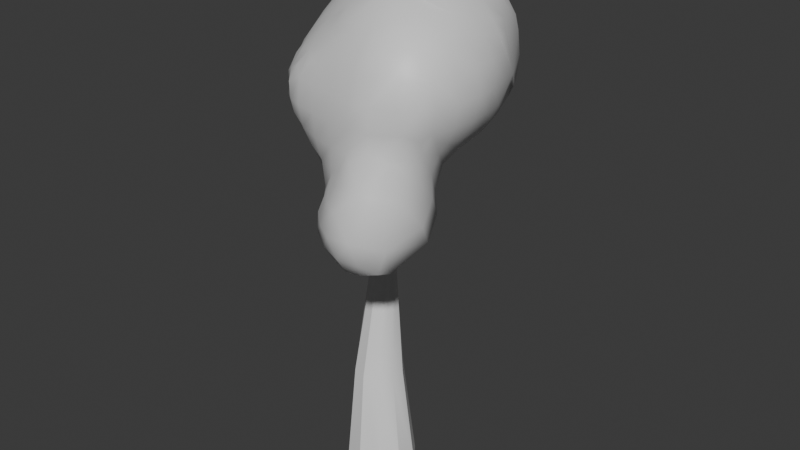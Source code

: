 # Source: Sin_nombre.blend  (saved by Blender 4.5.88; exported with 4.5.12 LTS)
import bpy
from mathutils import Matrix  # noqa: F401  (used for matrix-valued properties, if any)

bpy.ops.wm.read_factory_settings(use_empty=True)
scene = bpy.context.scene
scene.name = 'Scene'

# ---- collections
col_collection = bpy.data.collections.new('Collection'); scene.collection.children.link(col_collection)

# ---- materials (node trees are filled in below, after node groups)
mat_material_001 = bpy.data.materials.new('Material.001')

# ---- node groups
ng_smooth_by_angle = bpy.data.node_groups.new('Smooth by Angle', 'GeometryNodeTree')
_s = ng_smooth_by_angle.interface.new_socket(name='Mesh', in_out='OUTPUT', socket_type='NodeSocketGeometry')
_s = ng_smooth_by_angle.interface.new_socket(name='Mesh', in_out='INPUT', socket_type='NodeSocketGeometry')
_s = ng_smooth_by_angle.interface.new_socket(name='Angle', in_out='INPUT', socket_type='NodeSocketFloat')
_s.subtype = 'ANGLE'
_s.default_value = 0.5236
_s.min_value = 0.0
_s.max_value = 3.142
_s.description = 'Maximum face angle for smooth edges'
_s = ng_smooth_by_angle.interface.new_socket(name='Ignore Sharpness', in_out='INPUT', socket_type='NodeSocketBool')
_s.force_non_field = True
ng_smooth_by_angle.description = 'Set the sharpness of mesh edges based on the angle between the neighboring faces'
ng_smooth_by_angle.is_modifier = True
_N = ng_smooth_by_angle.nodes; _L = ng_smooth_by_angle.links
n0 = _N.new('GeometryNodeSetShadeSmooth'); n0.name = 'Set Shade Smooth'; n0.location = (120, -80)
n0.domain = 'EDGE'
n1 = _N.new('GeometryNodeSetShadeSmooth'); n1.name = 'Set Shade Smooth.001'; n1.location = (300, -80)
n2 = _N.new('NodeGroupOutput'); n2.name = 'Group Output'; n2.location = (480, -80)
n3 = _N.new('GeometryNodeInputMeshEdgeAngle'); n3.name = 'Edge Angle'; n3.location = (-440, -240)
n4 = _N.new('NodeGroupInput'); n4.name = 'Group Input'; n4.location = (-80, -80)
n5 = _N.new('GeometryNodeInputEdgeSmooth'); n5.name = 'Is Edge Smooth'; n5.location = (-260, -120)
n6 = _N.new('GeometryNodeInputShadeSmooth'); n6.name = 'Is Shade Smooth'; n6.location = (-440, -397)
n7 = _N.new('FunctionNodeCompare'); n7.name = 'Compare'; n7.location = (-260, -260)
n7.operation = 'LESS_EQUAL'
n7.inputs[6].default_value = (0.0, 0.0, 0.0, 0.0)
n7.inputs[7].default_value = (0.0, 0.0, 0.0, 0.0)
n8 = _N.new('FunctionNodeBooleanMath'); n8.name = 'Boolean Math.001'; n8.location = (-80, -260)
n9 = _N.new('NodeGroupInput'); n9.name = 'Group Input.001'; n9.location = (-440, -329)
n10 = _N.new('NodeGroupInput'); n10.name = 'Group Input.002'; n10.location = (-259, -189)
n11 = _N.new('FunctionNodeBooleanMath'); n11.name = 'Boolean Math'; n11.location = (-80, -149)
n11.operation = 'OR'
n12 = _N.new('FunctionNodeBooleanMath'); n12.name = 'Boolean Math.002'; n12.location = (-260, -380)
n12.operation = 'OR'
n13 = _N.new('NodeGroupInput'); n13.name = 'Group Input.003'; n13.location = (-440, -460)
_L.new(n3.outputs[0], n7.inputs[0])
_L.new(n1.outputs[0], n2.inputs[0])
_L.new(n9.outputs[1], n7.inputs[1])
_L.new(n7.outputs[0], n8.inputs[0])
_L.new(n4.outputs[0], n0.inputs[0])
_L.new(n0.outputs[0], n1.inputs[0])
_L.new(n8.outputs[0], n0.inputs[2])
_L.new(n10.outputs[2], n11.inputs[1])
_L.new(n5.outputs[0], n11.inputs[0])
_L.new(n11.outputs[0], n0.inputs[1])
_L.new(n13.outputs[2], n12.inputs[1])
_L.new(n6.outputs[0], n12.inputs[0])
_L.new(n12.outputs[0], n8.inputs[1])
n2.is_active_output = True

# ---- material node trees
mat_material_001.use_nodes = True; mat_material_001.node_tree.nodes.clear()
_N = mat_material_001.node_tree.nodes; _L = mat_material_001.node_tree.links
n0 = _N.new('ShaderNodeBsdfPrincipled'); n0.name = 'BSDF Principista'; n0.location = (-200, 100)
n1 = _N.new('ShaderNodeOutputMaterial'); n1.name = 'Material'; n1.location = (200, 100)
_L.new(n0.outputs[0], n1.inputs[0])
n1.is_active_output = True

# ---- world
world_world = bpy.data.worlds.new('World'); scene.world = world_world
world_world.use_nodes = True; world_world.node_tree.nodes.clear()
_N = world_world.node_tree.nodes; _L = world_world.node_tree.links
n0 = _N.new('ShaderNodeOutputWorld'); n0.name = 'World Output'; n0.location = (200, 100)
n1 = _N.new('ShaderNodeBackground'); n1.name = 'Background'; n1.location = (-200, 100)
n1.inputs[0].default_value = (0.05088, 0.05088, 0.05088, 1.0)
_L.new(n1.outputs[0], n0.inputs[0])
n0.is_active_output = True
world_world.color = (0.05088, 0.05088, 0.05088)
world_world.sun_shadow_jitter_overblur = 0.0

# ---- meshes
me_cilindro = bpy.data.meshes.new('Cilindro')
me_cilindro.from_pydata([(0.0, 1.0, -1.0), (-0.1169, 0.7428, 1.957), (0.5878, 0.809, -1.0), (0.294, 0.6184, 1.947), (0.9511, 0.309, -1.0), (0.5529, 0.2757, 1.938), (0.9511, -0.309, -1.0), (0.5608, -0.1544, 1.932), (0.5878, -0.809, -1.0), (0.3148, -0.5076, 1.932), (0.0, -1.0, -1.0), (-0.09118, -0.649, 1.938), (-0.5878, -0.809, -1.0), (-0.5021, -0.5246, 1.948), (-0.9511, -0.309, -1.0), (-0.761, -0.1819, 1.958), (-0.9511, 0.309, -1.0), (-0.7689, 0.2482, 1.963), (-0.5878, 0.809, -1.0), (-0.5229, 0.6014, 1.963), (-0.2518, 0.9331, 4.919), (-0.4636, 0.9568, 4.967), (-0.09651, 0.7867, 4.871), (-0.05714, 0.5736, 4.843), (-0.1487, 0.3752, 4.844), (-0.3362, 0.2672, 4.875), (-0.548, 0.2909, 4.923), (-0.7033, 0.4373, 4.971), (-0.7427, 0.6504, 4.999), (-0.6511, 0.8488, 4.998), (0.4516, 0.6405, 9.004), (0.3293, 0.6803, 9.004), (0.5272, 0.5365, 9.004), (0.5272, 0.4079, 9.004), (0.4516, 0.3039, 9.004), (0.3293, 0.2641, 9.004), (0.207, 0.3039, 9.004), (0.1314, 0.4079, 9.004), (0.1314, 0.5365, 9.004), (0.207, 0.6405, 9.004), (0.4516, 0.6405, 9.004), (0.5272, 0.5365, 9.004), (0.5487, 0.7819, 10.58), (0.4841, 0.8029, 10.58), (0.5887, 0.7269, 10.58), (0.5887, 0.659, 10.58), (0.5487, 0.604, 10.58), (0.4841, 0.583, 10.58), (0.4195, 0.604, 10.58), (0.3795, 0.659, 10.58), (0.3795, 0.7269, 10.58), (0.4195, 0.7819, 10.58), (0.4516, 0.6405, 9.004), (0.3293, 0.6803, 9.004), (0.5272, 0.5365, 9.004), (0.5272, 0.4079, 9.004), (0.207, 0.6405, 9.004), (0.4516, 0.6405, 9.004), (0.5272, 0.5365, 9.004), (0.166, 0.7113, 7.401), (0.07383, 0.7276, 7.313), (0.1956, 0.6506, 7.511), (0.1515, 0.5687, 7.599), (0.0505, 0.4969, 7.634), (-0.06888, 0.4627, 7.6), (-0.161, 0.479, 7.512), (-0.1907, 0.5397, 7.403), (-0.1466, 0.6216, 7.314), (-0.04554, 0.6933, 7.28), (0.166, 0.7113, 7.401), (0.1956, 0.6506, 7.511), (0.166, 0.7113, 7.401), (0.07383, 0.7276, 7.313), (0.1956, 0.6506, 7.511), (0.1515, 0.5687, 7.599), (-0.04554, 0.6933, 7.28), (0.166, 0.7113, 7.401), (0.1956, 0.6506, 7.511), (0.166, 0.7113, 7.401), (0.07383, 0.7276, 7.313), (0.1956, 0.6506, 7.511), (0.1515, 0.5687, 7.599), (0.0505, 0.4969, 7.634), (-0.06888, 0.4627, 7.6), (-0.161, 0.479, 7.512), (-0.1907, 0.5397, 7.403), (-0.1466, 0.6216, 7.314), (-0.04554, 0.6933, 7.28), (0.1956, 0.6506, 7.511), (0.166, 0.7113, 7.401), (0.07383, 0.7276, 7.313), (0.166, 0.7113, 7.401), (0.1956, 0.6506, 7.511), (0.1515, 0.5687, 7.599), (-0.04554, 0.6933, 7.28), (0.1956, 0.6506, 7.511), (0.166, 0.7113, 7.401), (-1.678, 2.239, 8.263), (-1.736, 2.249, 8.207), (-1.659, 2.2, 8.333), (-1.687, 2.148, 8.389), (-1.751, 2.102, 8.411), (-1.827, 2.08, 8.39), (-1.886, 2.091, 8.334), (-1.905, 2.129, 8.264), (-1.877, 2.181, 8.207), (-1.813, 2.227, 8.186), (-1.659, 2.2, 8.333), (-1.678, 2.239, 8.263), (-1.736, 2.249, 8.207), (-1.678, 2.239, 8.263), (-1.659, 2.2, 8.333), (-1.687, 2.148, 8.389), (-1.813, 2.227, 8.186), (-1.659, 2.2, 8.333), (-1.678, 2.239, 8.263), (-0.3035, 0.6989, 6.029), (-0.3862, 0.6005, 6.025), (-0.1961, 0.7469, 5.977), (-0.1051, 0.7262, 5.889), (-0.0651, 0.6447, 5.798), (-0.09149, 0.5335, 5.739), (-0.1742, 0.4351, 5.735), (-0.2816, 0.3871, 5.787), (-0.3726, 0.4078, 5.875), (-0.4126, 0.4893, 5.966), (-0.3035, 0.6989, 6.029), (-0.1961, 0.7469, 5.977), (-0.3035, 0.6989, 6.029), (-0.3862, 0.6005, 6.025), (-0.1961, 0.7469, 5.977), (-0.1051, 0.7262, 5.889), (-0.4126, 0.4893, 5.966), (-0.3035, 0.6989, 6.029), (-0.1961, 0.7469, 5.977), (-0.3035, 0.6989, 6.029), (-0.3862, 0.6005, 6.025), (-0.1961, 0.7469, 5.977), (-0.1051, 0.7262, 5.889), (-0.0651, 0.6447, 5.798), (-0.09149, 0.5335, 5.739), (-0.1742, 0.4351, 5.735), (-0.2816, 0.3871, 5.787), (-0.3726, 0.4078, 5.875), (-0.4126, 0.4893, 5.966), (-0.1961, 0.7469, 5.977), (-0.3035, 0.6989, 6.029), (-0.3862, 0.6005, 6.025), (-0.3035, 0.6989, 6.029), (-0.1961, 0.7469, 5.977), (-0.1051, 0.7262, 5.889), (-0.4126, 0.4893, 5.966), (-0.1961, 0.7469, 5.977), (-0.3035, 0.6989, 6.029), (0.6947, -0.8864, 6.525), (0.6508, -0.9386, 6.523), (0.7516, -0.861, 6.498), (0.7999, -0.8719, 6.451), (0.8211, -0.9151, 6.403), (0.8071, -0.9741, 6.371), (0.7632, -1.026, 6.369), (0.7063, -1.052, 6.397), (0.658, -1.041, 6.443), (0.6368, -0.9975, 6.492), (0.7516, -0.861, 6.498), (0.6947, -0.8864, 6.525), (0.6508, -0.9386, 6.523), (0.6947, -0.8864, 6.525), (0.7516, -0.861, 6.498), (0.7999, -0.8719, 6.451), (0.6368, -0.9975, 6.492), (0.7516, -0.861, 6.498), (0.6947, -0.8864, 6.525), (1.321, -1.81, 7.276), (1.294, -1.843, 7.274), (1.357, -1.794, 7.258), (1.388, -1.801, 7.229), (1.401, -1.828, 7.198), (1.392, -1.865, 7.178), (1.365, -1.898, 7.177), (1.329, -1.914, 7.194), (1.298, -1.907, 7.224), (1.285, -1.88, 7.255), (1.357, -1.794, 7.258), (1.321, -1.81, 7.276), (1.294, -1.843, 7.274), (1.321, -1.81, 7.276), (1.357, -1.794, 7.258), (1.388, -1.801, 7.229), (1.285, -1.88, 7.255), (1.357, -1.794, 7.258), (1.321, -1.81, 7.276), (-2.211, 3.244, 9.778), (-2.245, 3.25, 9.745), (-2.2, 3.222, 9.818), (-2.216, 3.192, 9.85), (-2.254, 3.166, 9.863), (-2.297, 3.153, 9.851), (-2.331, 3.159, 9.818), (-2.342, 3.181, 9.778), (-2.326, 3.212, 9.745), (-2.289, 3.238, 9.733), (-2.2, 3.222, 9.818), (-2.211, 3.244, 9.778), (-2.245, 3.25, 9.745), (-2.211, 3.244, 9.778), (-2.2, 3.222, 9.818), (-2.216, 3.192, 9.85), (-2.289, 3.238, 9.733), (-2.2, 3.222, 9.818), (-2.211, 3.244, 9.778), (1.605, -2.092, 7.815), (-2.361, 3.374, 10.1), (0.27, 0.2253, 11.24)], [], [(0, 1, 3, 2), (2, 3, 5, 4), (4, 5, 7, 6), (6, 7, 9, 8), (8, 9, 11, 10), (10, 11, 13, 12), (12, 13, 15, 14), (14, 15, 17, 16), (9, 7, 23, 24), (16, 17, 19, 18), (18, 19, 1, 0), (0, 2, 4, 6, 8, 10, 12, 14, 16, 18), (21, 29, 39, 31), (3, 1, 21, 20), (7, 5, 22, 23), (5, 3, 20, 22), (1, 19, 29, 21), (19, 17, 28, 29), (17, 15, 27, 28), (15, 13, 26, 27), (13, 11, 25, 26), (11, 9, 24, 25), (37, 36, 48, 49), (27, 26, 36, 37), (24, 23, 33, 34), (20, 21, 31, 30), (28, 27, 37, 38), (25, 24, 34, 35), (22, 20, 30, 32), (29, 28, 38, 39), (26, 25, 35, 36), (23, 22, 32, 33), (32, 30, 40, 41), (118, 127, 126, 116), (34, 33, 45, 46), (30, 31, 43, 42), (38, 37, 49, 50), (35, 34, 46, 47), (32, 30, 42, 44), (39, 38, 50, 51), (36, 35, 47, 48), (33, 32, 44, 45), (31, 39, 51, 43), (31, 30, 52, 53), (39, 31, 53, 56), (41, 40, 57, 58), (32, 33, 55, 54), (61, 70, 69, 59), (60, 72, 71, 59), (68, 75, 72, 60), (70, 77, 76, 69), (61, 73, 74, 62), (85, 84, 103, 104), (91, 90, 109, 110), (95, 88, 107, 114), (84, 83, 102, 103), (78, 89, 108, 97), (74, 73, 92, 93), (67, 66, 85, 86), (73, 61, 80, 92), (60, 59, 78, 79), (72, 75, 94, 90), (68, 67, 86, 87), (62, 74, 93, 81), (61, 59, 78, 80), (76, 77, 95, 96), (68, 60, 79, 87), (61, 62, 81, 80), (63, 62, 81, 82), (59, 71, 91, 78), (70, 61, 80, 88), (64, 63, 82, 83), (75, 68, 87, 94), (59, 69, 89, 78), (65, 64, 83, 84), (77, 70, 88, 95), (71, 72, 90, 91), (66, 65, 84, 85), (69, 76, 96, 89), (99, 100, 195, 194), (106, 98, 193, 201), (115, 114, 209, 210), (99, 97, 192, 194), (100, 112, 207, 195), (89, 96, 115, 108), (93, 92, 111, 112), (86, 85, 104, 105), (92, 80, 99, 111), (79, 78, 97, 98), (90, 94, 113, 109), (87, 86, 105, 106), (81, 93, 112, 100), (80, 78, 97, 99), (96, 95, 114, 115), (87, 79, 98, 106), (80, 81, 100, 99), (82, 81, 100, 101), (78, 91, 110, 97), (88, 80, 99, 107), (83, 82, 101, 102), (94, 87, 106, 113), (117, 129, 128, 116), (125, 132, 129, 117), (127, 134, 133, 126), (118, 130, 131, 119), (142, 141, 160, 161), (148, 147, 166, 167), (152, 145, 164, 171), (141, 140, 159, 160), (135, 146, 165, 154), (131, 130, 149, 150), (124, 123, 142, 143), (130, 118, 137, 149), (117, 116, 135, 136), (129, 132, 151, 147), (125, 124, 143, 144), (119, 131, 150, 138), (118, 116, 135, 137), (133, 134, 152, 153), (125, 117, 136, 144), (118, 119, 138, 137), (120, 119, 138, 139), (116, 128, 148, 135), (127, 118, 137, 145), (121, 120, 139, 140), (132, 125, 144, 151), (116, 126, 146, 135), (122, 121, 140, 141), (134, 127, 145, 152), (128, 129, 147, 148), (123, 122, 141, 142), (126, 133, 153, 146), (171, 164, 183, 190), (160, 159, 178, 179), (154, 165, 184, 173), (170, 163, 182, 189), (159, 158, 177, 178), (146, 153, 172, 165), (150, 149, 168, 169), (143, 142, 161, 162), (149, 137, 156, 168), (136, 135, 154, 155), (147, 151, 170, 166), (144, 143, 162, 163), (138, 150, 169, 157), (137, 135, 154, 156), (153, 152, 171, 172), (144, 136, 155, 163), (137, 138, 157, 156), (139, 138, 157, 158), (135, 148, 167, 154), (145, 137, 156, 164), (140, 139, 158, 159), (151, 144, 163, 170), (175, 173, 184, 183), (174, 173, 186, 185), (182, 174, 185, 189), (183, 184, 191, 190), (175, 176, 188, 187), (167, 166, 185, 186), (161, 160, 179, 180), (165, 172, 191, 184), (169, 168, 187, 188), (162, 161, 180, 181), (168, 156, 175, 187), (155, 154, 173, 174), (166, 170, 189, 185), (163, 162, 181, 182), (157, 169, 188, 176), (156, 154, 173, 175), (172, 171, 190, 191), (163, 155, 174, 182), (156, 157, 176, 175), (158, 157, 176, 177), (154, 167, 186, 173), (164, 156, 175, 183), (194, 192, 203, 202), (193, 192, 205, 204), (201, 193, 204, 208), (202, 203, 210, 209), (194, 195, 207, 206), (101, 100, 195, 196), (97, 110, 205, 192), (107, 99, 194, 202), (102, 101, 196, 197), (113, 106, 201, 208), (97, 108, 203, 192), (103, 102, 197, 198), (114, 107, 202, 209), (110, 109, 204, 205), (104, 103, 198, 199), (108, 115, 210, 203), (112, 111, 206, 207), (105, 104, 199, 200), (111, 99, 194, 206), (98, 97, 192, 193), (109, 113, 208, 204), (106, 105, 200, 201)])
me_cilindro.polygons.foreach_set('use_smooth', [True] * 198)
_uv = me_cilindro.uv_layers.new(name='MapaUV')
_uv.uv.foreach_set('vector', [1.0, 0.5, 1.0, 1.0, 0.9, 1.0, 0.9, 0.5, 0.9, 0.5, 0.9, 1.0, 0.8, 1.0, 0.8, 0.5, 0.8, 0.5, 0.8, 1.0, 0.7, 1.0, 0.7, 0.5, 0.7, 0.5, 0.7, 1.0, 0.6, 1.0, 0.6, 0.5, 0.6, 0.5, 0.6, 1.0, 0.5, 1.0, 0.5, 0.5, 0.5, 0.5, 0.5, 1.0, 0.4, 1.0, 0.4, 0.5, 0.4, 0.5, 0.4, 1.0, 0.3, 1.0, 0.3, 0.5, 0.3, 0.5, 0.3, 1.0, 0.2, 1.0, 0.2, 0.5, 0.6, 1.0, 0.7, 1.0, 0.7, 1.0, 0.6, 1.0, 0.2, 0.5, 0.2, 1.0, 0.1, 1.0, 0.1, 0.5, 0.1, 0.5, 0.1, 1.0, -7.451e-08, 1.0, -7.451e-08, 0.5, 0.75, 0.49, 0.8911, 0.4442, 0.9783, 0.3242, 0.9783, 0.1758, 0.8911, 0.05584, 0.75, 0.01, 0.6089, 0.05584, 0.5217, 0.1758, 0.5217, 0.3242, 0.6089, 0.4442, -7.451e-08, 1.0, 0.1, 1.0, 0.1, 1.0, -7.451e-08, 1.0, 0.9, 1.0, 1.0, 1.0, 1.0, 1.0, 0.9, 1.0, 0.7, 1.0, 0.8, 1.0, 0.8, 1.0, 0.7, 1.0, 0.8, 1.0, 0.9, 1.0, 0.9, 1.0, 0.8, 1.0, -7.451e-08, 1.0, 0.1, 1.0, 0.1, 1.0, -7.451e-08, 1.0, 0.1, 1.0, 0.2, 1.0, 0.2, 1.0, 0.1, 1.0, 0.2, 1.0, 0.3, 1.0, 0.3, 1.0, 0.2, 1.0, 0.3, 1.0, 0.4, 1.0, 0.4, 1.0, 0.3, 1.0, 0.4, 1.0, 0.5, 1.0, 0.5, 1.0, 0.4, 1.0, 0.5, 1.0, 0.6, 1.0, 0.6, 1.0, 0.5, 1.0, 0.3, 1.0, 0.4, 1.0, 0.4, 1.0, 0.3, 1.0, 0.3, 1.0, 0.4, 1.0, 0.4, 1.0, 0.3, 1.0, 0.6, 1.0, 0.7, 1.0, 0.7, 1.0, 0.6, 1.0, 0.9, 1.0, 1.0, 1.0, 1.0, 1.0, 0.9, 1.0, 0.2, 1.0, 0.3, 1.0, 0.3, 1.0, 0.2, 1.0, 0.5, 1.0, 0.6, 1.0, 0.6, 1.0, 0.5, 1.0, 0.8, 1.0, 0.9, 1.0, 0.9, 1.0, 0.8, 1.0, 0.1, 1.0, 0.2, 1.0, 0.2, 1.0, 0.1, 1.0, 0.4, 1.0, 0.5, 1.0, 0.5, 1.0, 0.4, 1.0, 0.7, 1.0, 0.8, 1.0, 0.8, 1.0, 0.7, 1.0, 0.8, 1.0, 0.9, 1.0, 0.9, 1.0, 0.8, 1.0, 0.4783, 0.3242, 0.4783, 0.3242, 0.3911, 0.4442, 0.3911, 0.4442, 0.6, 1.0, 0.7, 1.0, 0.7, 1.0, 0.6, 1.0, 0.9, 1.0, 1.0, 1.0, 1.0, 1.0, 0.9, 1.0, 0.2, 1.0, 0.3, 1.0, 0.3, 1.0, 0.2, 1.0, 0.5, 1.0, 0.6, 1.0, 0.6, 1.0, 0.5, 1.0, 0.8, 1.0, 0.9, 1.0, 0.9, 1.0, 0.8, 1.0, 0.1, 1.0, 0.2, 1.0, 0.2, 1.0, 0.1, 1.0, 0.4, 1.0, 0.5, 1.0, 0.5, 1.0, 0.4, 1.0, 0.7, 1.0, 0.8, 1.0, 0.8, 1.0, 0.7, 1.0, -7.451e-08, 1.0, 0.1, 1.0, 0.1, 1.0, -7.451e-08, 1.0, 1.0, 1.0, 0.9, 1.0, 0.9, 1.0, 1.0, 1.0, 0.1, 1.0, -7.451e-08, 1.0, -7.451e-08, 1.0, 0.1, 1.0, 0.4783, 0.3242, 0.3911, 0.4442, 0.3911, 0.4442, 0.4783, 0.3242, 0.8, 1.0, 0.7, 1.0, 0.7, 1.0, 0.8, 1.0, 0.4783, 0.3242, 0.4783, 0.3242, 0.3911, 0.4442, 0.3911, 0.4442, 1.0, 1.0, 1.0, 1.0, 0.9, 1.0, 0.9, 1.0, 0.1, 1.0, 0.1, 1.0, -7.451e-08, 1.0, -7.451e-08, 1.0, 0.4783, 0.3242, 0.4783, 0.3242, 0.3911, 0.4442, 0.3911, 0.4442, 0.8, 1.0, 0.8, 1.0, 0.7, 1.0, 0.7, 1.0, 0.0, 0.0, 0.0, 0.0, 0.0, 0.0, 0.0, 0.0, 0.9, 1.0, 1.0, 1.0, 1.0, 1.0, 0.9, 1.0, 0.4783, 0.3242, 0.4783, 0.3242, 0.4783, 0.3242, 0.4783, 0.3242, 0.0, 0.0, 0.0, 0.0, 0.0, 0.0, 0.0, 0.0, 0.9, 1.0, 0.9, 1.0, 0.9, 1.0, 0.9, 1.0, 0.7, 1.0, 0.8, 1.0, 0.8, 1.0, 0.7, 1.0, 0.0, 0.0, 0.0, 0.0, 0.0, 0.0, 0.0, 0.0, 0.8, 1.0, 0.8, 1.0, 0.8, 1.0, 0.8, 1.0, 1.0, 1.0, 0.9, 1.0, 0.9, 1.0, 1.0, 1.0, -7.451e-08, 1.0, 0.1, 1.0, 0.1, 1.0, -7.451e-08, 1.0, 0.0, 0.0, 0.0, 0.0, 0.0, 0.0, 0.0, 0.0, 0.7, 1.0, 0.7, 1.0, 0.7, 1.0, 0.7, 1.0, 0.4783, 0.3242, 0.3911, 0.4442, 0.3911, 0.4442, 0.4783, 0.3242, 0.3911, 0.4442, 0.4783, 0.3242, 0.4783, 0.3242, 0.3911, 0.4442, 0.1, 1.0, -7.451e-08, 1.0, -7.451e-08, 1.0, 0.1, 1.0, 0.8, 1.0, 0.7, 1.0, 0.7, 1.0, 0.8, 1.0, 0.0, 0.0, 0.0, 0.0, 0.0, 0.0, 0.0, 0.0, 0.9, 1.0, 0.9, 1.0, 0.9, 1.0, 0.9, 1.0, 0.4783, 0.3242, 0.4783, 0.3242, 0.4783, 0.3242, 0.4783, 0.3242, 0.0, 0.0, 0.0, 0.0, 0.0, 0.0, 0.0, 0.0, 0.1, 1.0, 0.1, 1.0, 0.1, 1.0, 0.1, 1.0, 0.3911, 0.4442, 0.3911, 0.4442, 0.3911, 0.4442, 0.3911, 0.4442, 0.0, 0.0, 0.0, 0.0, 0.0, 0.0, 0.0, 0.0, 0.4783, 0.3242, 0.4783, 0.3242, 0.4783, 0.3242, 0.4783, 0.3242, 0.9, 1.0, 1.0, 1.0, 1.0, 1.0, 0.9, 1.0, 0.0, 0.0, 0.0, 0.0, 0.0, 0.0, 0.0, 0.0, 0.3911, 0.4442, 0.3911, 0.4442, 0.3911, 0.4442, 0.3911, 0.4442, 0.8, 1.0, 0.7, 1.0, 0.7, 1.0, 0.8, 1.0, 0.1, 1.0, -7.451e-08, 1.0, -7.451e-08, 1.0, 0.1, 1.0, 0.3911, 0.4442, 0.4783, 0.3242, 0.4783, 0.3242, 0.3911, 0.4442, 0.4783, 0.3242, 0.3911, 0.4442, 0.3911, 0.4442, 0.4783, 0.3242, 0.7, 1.0, 0.7, 1.0, 0.7, 1.0, 0.7, 1.0, 0.3911, 0.4442, 0.3911, 0.4442, 0.3911, 0.4442, 0.3911, 0.4442, 0.7, 1.0, 0.8, 1.0, 0.8, 1.0, 0.7, 1.0, 0.0, 0.0, 0.0, 0.0, 0.0, 0.0, 0.0, 0.0, 0.4783, 0.3242, 0.4783, 0.3242, 0.4783, 0.3242, 0.4783, 0.3242, 1.0, 1.0, 0.9, 1.0, 0.9, 1.0, 1.0, 1.0, -7.451e-08, 1.0, 0.1, 1.0, 0.1, 1.0, -7.451e-08, 1.0, 0.0, 0.0, 0.0, 0.0, 0.0, 0.0, 0.0, 0.0, 0.7, 1.0, 0.7, 1.0, 0.7, 1.0, 0.7, 1.0, 0.4783, 0.3242, 0.3911, 0.4442, 0.3911, 0.4442, 0.4783, 0.3242, 0.3911, 0.4442, 0.4783, 0.3242, 0.4783, 0.3242, 0.3911, 0.4442, 0.1, 1.0, -7.451e-08, 1.0, -7.451e-08, 1.0, 0.1, 1.0, 0.8, 1.0, 0.7, 1.0, 0.7, 1.0, 0.8, 1.0, 0.0, 0.0, 0.0, 0.0, 0.0, 0.0, 0.0, 0.0, 0.9, 1.0, 0.9, 1.0, 0.9, 1.0, 0.9, 1.0, 0.4783, 0.3242, 0.4783, 0.3242, 0.4783, 0.3242, 0.4783, 0.3242, 0.0, 0.0, 0.0, 0.0, 0.0, 0.0, 0.0, 0.0, 0.0, 0.0, 0.0, 0.0, 0.0, 0.0, 0.0, 0.0, 1.0, 1.0, 1.0, 1.0, 0.9, 1.0, 0.9, 1.0, 0.1, 1.0, 0.1, 1.0, -7.451e-08, 1.0, -7.451e-08, 1.0, 0.4783, 0.3242, 0.4783, 0.3242, 0.3911, 0.4442, 0.3911, 0.4442, 0.8, 1.0, 0.8, 1.0, 0.7, 1.0, 0.7, 1.0, 0.0, 0.0, 0.0, 0.0, 0.0, 0.0, 0.0, 0.0, 0.9, 1.0, 1.0, 1.0, 1.0, 1.0, 0.9, 1.0, 0.4783, 0.3242, 0.4783, 0.3242, 0.4783, 0.3242, 0.4783, 0.3242, 0.0, 0.0, 0.0, 0.0, 0.0, 0.0, 0.0, 0.0, 0.9, 1.0, 0.9, 1.0, 0.9, 1.0, 0.9, 1.0, 0.7, 1.0, 0.8, 1.0, 0.8, 1.0, 0.7, 1.0, 0.0, 0.0, 0.0, 0.0, 0.0, 0.0, 0.0, 0.0, 0.8, 1.0, 0.8, 1.0, 0.8, 1.0, 0.8, 1.0, 1.0, 1.0, 0.9, 1.0, 0.9, 1.0, 1.0, 1.0, -7.451e-08, 1.0, 0.1, 1.0, 0.1, 1.0, -7.451e-08, 1.0, 0.0, 0.0, 0.0, 0.0, 0.0, 0.0, 0.0, 0.0, 0.7, 1.0, 0.7, 1.0, 0.7, 1.0, 0.7, 1.0, 0.4783, 0.3242, 0.3911, 0.4442, 0.3911, 0.4442, 0.4783, 0.3242, 0.3911, 0.4442, 0.4783, 0.3242, 0.4783, 0.3242, 0.3911, 0.4442, 0.1, 1.0, -7.451e-08, 1.0, -7.451e-08, 1.0, 0.1, 1.0, 0.8, 1.0, 0.7, 1.0, 0.7, 1.0, 0.8, 1.0, 0.0, 0.0, 0.0, 0.0, 0.0, 0.0, 0.0, 0.0, 0.9, 1.0, 0.9, 1.0, 0.9, 1.0, 0.9, 1.0, 0.4783, 0.3242, 0.4783, 0.3242, 0.4783, 0.3242, 0.4783, 0.3242, 0.0, 0.0, 0.0, 0.0, 0.0, 0.0, 0.0, 0.0, 0.1, 1.0, 0.1, 1.0, 0.1, 1.0, 0.1, 1.0, 0.3911, 0.4442, 0.3911, 0.4442, 0.3911, 0.4442, 0.3911, 0.4442, 0.0, 0.0, 0.0, 0.0, 0.0, 0.0, 0.0, 0.0, 0.4783, 0.3242, 0.4783, 0.3242, 0.4783, 0.3242, 0.4783, 0.3242, 0.9, 1.0, 1.0, 1.0, 1.0, 1.0, 0.9, 1.0, 0.0, 0.0, 0.0, 0.0, 0.0, 0.0, 0.0, 0.0, 0.3911, 0.4442, 0.3911, 0.4442, 0.3911, 0.4442, 0.3911, 0.4442, 0.4783, 0.3242, 0.4783, 0.3242, 0.4783, 0.3242, 0.4783, 0.3242, 0.0, 0.0, 0.0, 0.0, 0.0, 0.0, 0.0, 0.0, 0.9, 1.0, 0.9, 1.0, 0.9, 1.0, 0.9, 1.0, 0.0, 0.0, 0.0, 0.0, 0.0, 0.0, 0.0, 0.0, 0.0, 0.0, 0.0, 0.0, 0.0, 0.0, 0.0, 0.0, 0.3911, 0.4442, 0.3911, 0.4442, 0.3911, 0.4442, 0.3911, 0.4442, 0.7, 1.0, 0.8, 1.0, 0.8, 1.0, 0.7, 1.0, 0.0, 0.0, 0.0, 0.0, 0.0, 0.0, 0.0, 0.0, 0.4783, 0.3242, 0.4783, 0.3242, 0.4783, 0.3242, 0.4783, 0.3242, 1.0, 1.0, 0.9, 1.0, 0.9, 1.0, 1.0, 1.0, -7.451e-08, 1.0, 0.1, 1.0, 0.1, 1.0, -7.451e-08, 1.0, 0.0, 0.0, 0.0, 0.0, 0.0, 0.0, 0.0, 0.0, 0.7, 1.0, 0.7, 1.0, 0.7, 1.0, 0.7, 1.0, 0.4783, 0.3242, 0.3911, 0.4442, 0.3911, 0.4442, 0.4783, 0.3242, 0.3911, 0.4442, 0.4783, 0.3242, 0.4783, 0.3242, 0.3911, 0.4442, 0.1, 1.0, -7.451e-08, 1.0, -7.451e-08, 1.0, 0.1, 1.0, 0.8, 1.0, 0.7, 1.0, 0.7, 1.0, 0.8, 1.0, 0.0, 0.0, 0.0, 0.0, 0.0, 0.0, 0.0, 0.0, 0.9, 1.0, 0.9, 1.0, 0.9, 1.0, 0.9, 1.0, 0.4783, 0.3242, 0.4783, 0.3242, 0.4783, 0.3242, 0.4783, 0.3242, 0.0, 0.0, 0.0, 0.0, 0.0, 0.0, 0.0, 0.0, 0.0, 0.0, 0.0, 0.0, 0.0, 0.0, 0.0, 0.0, 0.4783, 0.3242, 0.3911, 0.4442, 0.3911, 0.4442, 0.4783, 0.3242, 1.0, 1.0, 0.9, 1.0, 0.9, 1.0, 1.0, 1.0, 0.1, 1.0, -7.451e-08, 1.0, -7.451e-08, 1.0, 0.1, 1.0, 0.4783, 0.3242, 0.3911, 0.4442, 0.3911, 0.4442, 0.4783, 0.3242, 0.8, 1.0, 0.7, 1.0, 0.7, 1.0, 0.8, 1.0, 0.9, 1.0, 1.0, 1.0, 1.0, 1.0, 0.9, 1.0, 0.0, 0.0, 0.0, 0.0, 0.0, 0.0, 0.0, 0.0, 0.3911, 0.4442, 0.3911, 0.4442, 0.3911, 0.4442, 0.3911, 0.4442, 0.7, 1.0, 0.8, 1.0, 0.8, 1.0, 0.7, 1.0, 0.0, 0.0, 0.0, 0.0, 0.0, 0.0, 0.0, 0.0, 0.4783, 0.3242, 0.4783, 0.3242, 0.4783, 0.3242, 0.4783, 0.3242, 1.0, 1.0, 0.9, 1.0, 0.9, 1.0, 1.0, 1.0, -7.451e-08, 1.0, 0.1, 1.0, 0.1, 1.0, -7.451e-08, 1.0, 0.0, 0.0, 0.0, 0.0, 0.0, 0.0, 0.0, 0.0, 0.7, 1.0, 0.7, 1.0, 0.7, 1.0, 0.7, 1.0, 0.4783, 0.3242, 0.3911, 0.4442, 0.3911, 0.4442, 0.4783, 0.3242, 0.3911, 0.4442, 0.4783, 0.3242, 0.4783, 0.3242, 0.3911, 0.4442, 0.1, 1.0, -7.451e-08, 1.0, -7.451e-08, 1.0, 0.1, 1.0, 0.8, 1.0, 0.7, 1.0, 0.7, 1.0, 0.8, 1.0, 0.0, 0.0, 0.0, 0.0, 0.0, 0.0, 0.0, 0.0, 0.9, 1.0, 0.9, 1.0, 0.9, 1.0, 0.9, 1.0, 0.4783, 0.3242, 0.4783, 0.3242, 0.4783, 0.3242, 0.4783, 0.3242, 0.4783, 0.3242, 0.3911, 0.4442, 0.3911, 0.4442, 0.4783, 0.3242, 1.0, 1.0, 0.9, 1.0, 0.9, 1.0, 1.0, 1.0, 0.1, 1.0, -7.451e-08, 1.0, -7.451e-08, 1.0, 0.1, 1.0, 0.4783, 0.3242, 0.3911, 0.4442, 0.3911, 0.4442, 0.4783, 0.3242, 0.8, 1.0, 0.7, 1.0, 0.7, 1.0, 0.8, 1.0, 0.0, 0.0, 0.0, 0.0, 0.0, 0.0, 0.0, 0.0, 0.9, 1.0, 0.9, 1.0, 0.9, 1.0, 0.9, 1.0, 0.4783, 0.3242, 0.4783, 0.3242, 0.4783, 0.3242, 0.4783, 0.3242, 0.0, 0.0, 0.0, 0.0, 0.0, 0.0, 0.0, 0.0, 0.0, 0.0, 0.0, 0.0, 0.0, 0.0, 0.0, 0.0, 0.9, 1.0, 0.9, 1.0, 0.9, 1.0, 0.9, 1.0, 0.0, 0.0, 0.0, 0.0, 0.0, 0.0, 0.0, 0.0, 0.4783, 0.3242, 0.4783, 0.3242, 0.4783, 0.3242, 0.4783, 0.3242, 0.9, 1.0, 1.0, 1.0, 1.0, 1.0, 0.9, 1.0, 0.0, 0.0, 0.0, 0.0, 0.0, 0.0, 0.0, 0.0, 0.3911, 0.4442, 0.3911, 0.4442, 0.3911, 0.4442, 0.3911, 0.4442, 0.7, 1.0, 0.8, 1.0, 0.8, 1.0, 0.7, 1.0, 0.0, 0.0, 0.0, 0.0, 0.0, 0.0, 0.0, 0.0, 0.8, 1.0, 0.8, 1.0, 0.8, 1.0, 0.8, 1.0, 1.0, 1.0, 0.9, 1.0, 0.9, 1.0, 1.0, 1.0, -7.451e-08, 1.0, 0.1, 1.0, 0.1, 1.0, -7.451e-08, 1.0, 0.0, 0.0, 0.0, 0.0, 0.0, 0.0, 0.0, 0.0])
me_cilindro.update()
me_esfera_geod_sica_002 = bpy.data.meshes.new('Esfera geodésica.002')
me_esfera_geod_sica_002.from_pydata([(-1.023, -0.1953, 0.06299), (-0.5361, -1.048, -0.5461), (-0.6038, -1.133, -0.25), (-0.5318, -0.5338, -1.021), (-0.6284, -0.7203, -0.7277), (-0.8336, -0.75, -0.25), (-0.6059, -0.25, -1.077), (-0.8724, -0.27, -0.7524), (-0.9798, -0.448, -0.25), (-0.04308, -3.095, -0.1478), (-0.03395, -2.638, -0.5366), (-0.1124, -2.783, -0.2887), (-0.0818, -2.25, -0.5881), (-0.2837, -2.25, -0.25), (-0.128, -1.75, -0.6492), (-0.3504, -1.75, -0.25), (-0.2573, -1.229, -0.6951), (-0.4249, -1.383, -0.25), (-0.25, -0.6437, -1.077), (-0.25, -0.8937, -0.9053), (-0.25, -0.25, -1.236), (-0.5903, -1.201, 0.25), (-0.518, -1.139, 0.6553), (-0.7758, -0.75, 0.25), (-0.5789, -0.75, 0.7223), (-0.6616, -0.2709, 0.7846), (-0.5381, -0.1182, 1.041), (-0.06449, -3.136, 0.25), (-0.0429, -3.086, 0.6508), (-0.228, -2.75, 0.25), (-0.1313, -2.793, 0.7905), (-0.06827, -2.656, 1.105), (-0.3846, -2.25, 0.25), (-0.3114, -2.25, 0.75), (-0.108, -2.217, 1.263), (-0.008256, -2.028, 1.514), (-0.4466, -1.75, 0.25), (-0.4045, -1.75, 0.75), (-0.2193, -1.75, 1.25), (-0.03902, -1.75, 1.554), (-0.4755, -1.451, 0.25), (-0.4791, -1.283, 0.7932), (-0.2944, -1.25, 1.25), (-0.06775, -1.25, 1.583), (-0.4845, -0.75, 0.9723), (-0.2156, -0.7314, 1.286), (-0.04657, -0.8856, 1.553), (-0.4809, -0.4516, 0.9744), (-0.1464, -0.08505, 1.359), (-1.034, 0.2254, -0.5657), (-0.6158, 0.25, -1.085), (-0.8658, 0.25, -0.8288), (-0.5303, 0.4891, -0.9948), (-0.7235, 0.7012, -0.7132), (-0.9372, 0.5617, 0.03449), (-0.25, 0.25, -1.248), (-0.25, 0.6264, -1.089), (-0.2246, 0.8569, -0.8359), (-0.1189, 1.095, -0.2903), (-0.7494, 0.25, 0.75), (-0.5422, 0.25, 1.045), (-0.2934, 0.7833, 0.9581), (0.478, -4.023, -0.04387), (0.9951, -4.504, -0.008197), (0.9095, -4.079, -0.6232), (0.7856, -4.218, -0.1927), (1.455, -4.528, -0.5478), (1.273, -4.564, -0.2049), (1.46, -4.057, -1.59), (1.373, -4.112, -1.25), (1.246, -4.252, -0.7522), (1.122, -4.413, -0.3415), (1.995, -5.005, -2.015), (1.995, -5.005, -1.926), (1.955, -4.409, -2.552), (1.914, -4.741, -2.209), (1.879, -4.794, -1.755), (1.894, -4.647, -1.25), (1.77, -4.599, -0.7287), (1.75, -4.734, -0.25), (1.761, -4.25, -2.25), (1.6, -4.234, -1.754), (1.644, -4.362, -1.25), (1.616, -4.425, -0.8812), (2.337, -4.895, -2.597), (2.252, -5.109, -2.209), (2.205, -5.154, -1.755), (2.351, -5.117, -1.25), (2.46, -5.032, -0.9265), (2.087, -4.901, -2.348), (2.008, -4.991, -1.592), (2.101, -4.897, -1.25), (2.276, -4.859, -0.7559), (2.25, -4.86, -0.25), (2.75, -4.75, -2.803), (3.205, -5.495, -1.676), (2.75, -5.077, -2.577), (2.784, -5.338, -2.208), (2.654, -5.439, -1.75), (2.74, -5.375, -1.234), (2.735, -5.137, -0.7559), (2.892, -5.061, -0.3422), (2.559, -4.96, -0.5932), (2.735, -4.96, -0.2053), (3.104, -5.053, -2.549), (3.229, -5.247, -2.239), (3.26, -5.246, -0.7732), (3.513, -4.689, -2.523), (3.437, -4.945, -2.465), (3.25, -4.937, -0.1086), (3.72, -5.058, -1.841), (3.598, -5.102, -0.8048), (3.859, -4.738, -0.9869), (3.61, -4.752, -0.2815), (3.97, -4.308, -1.548), (3.812, -4.25, -0.75), (3.848, -4.204, -0.2031), (0.3902, -3.6, -0.5943), (0.3411, -3.76, -0.2263), (0.2983, -3.25, -0.6804), (0.05879, -3.257, -0.2887), (0.4664, -2.599, -1.024), (0.237, -2.785, -0.7581), (0.007491, -2.971, -0.4812), (0.4523, -2.25, -1.028), (0.2023, -2.25, -0.8381), (0.4699, -1.935, -1.013), (0.2819, -1.761, -0.907), (0.25, -1.25, -0.9144), (0.25, -0.6711, -1.085), (0.25, -0.9211, -0.9663), (0.25, -0.25, -1.247), (0.9151, -3.623, -1.073), (0.7456, -3.778, -0.7754), (0.5761, -3.933, -0.3772), (0.8343, -3.25, -1.107), (0.5843, -3.25, -0.9304), (0.7184, -2.759, -1.087), (0.5306, -2.932, -0.9796), (0.75, -2.25, -1.093), (0.75, -1.841, -1.036), (0.75, -1.591, -0.9812), (0.75, -1.25, -0.919), (0.5636, -0.5704, -1.032), (0.7382, -0.7423, -0.9111), (0.6121, -0.25, -1.088), (0.8621, -0.25, -0.8614), (1.426, -3.75, -1.632), (1.163, -3.774, -1.244), (1.037, -3.957, -0.9565), (1.442, -3.418, -1.586), (1.265, -3.251, -1.355), (1.25, -2.75, -1.232), (1.25, -2.25, -1.162), (1.223, -1.712, -1.064), (1.038, -1.52, -0.9953), (1.372, -1.434, -1.016), (1.223, -1.261, -0.9551), (1.25, -0.75, -0.7909), (1.223, -0.2842, -0.6032), (1.372, -0.1403, -0.3418), (1.957, -3.893, -2.548), (1.836, -3.736, -2.271), (1.577, -3.75, -1.882), (1.907, -3.444, -2.118), (1.734, -3.264, -1.745), (1.561, -3.084, -1.449), (1.894, -2.923, -1.572), (1.737, -2.754, -1.366), (1.75, -2.25, -1.22), (1.75, -1.75, -1.132), (1.75, -1.389, -1.032), (1.75, -1.139, -0.955), (1.75, -0.75, -0.723), (1.75, -0.4798, -0.518), (1.735, -0.1909, -0.2051), (2.043, -3.56, -2.452), (2.388, -3.454, -2.55), (2.25, -3.108, -1.883), (2.25, -2.885, -1.633), (2.25, -2.635, -1.383), (2.25, -2.25, -1.224), (2.25, -1.75, -1.118), (2.25, -1.424, -1.026), (2.25, -1.174, -0.9192), (2.202, -0.7241, -0.6357), (2.336, -0.5401, -0.4655), (2.003, -0.4994, -0.5005), (2.202, -0.3306, -0.2793), (3.256, -3.544, -2.558), (2.75, -3.167, -2.25), (2.75, -3.039, -1.871), (2.75, -2.934, -1.621), (2.75, -2.684, -1.328), (2.78, -2.248, -1.09), (2.967, -2.08, -0.9862), (2.623, -1.75, -1.04), (2.873, -1.75, -0.9553), (2.531, -1.481, -1.008), (2.719, -1.289, -0.8386), (2.75, -0.89, -0.5826), (2.799, -0.6126, -0.2793), (2.665, -0.3731, -0.1321), (3.209, -3.134, -1.733), (3.33, -3.183, -1.25), (3.425, -3.128, -0.9159), (3.015, -2.988, -1.555), (3.076, -2.793, -1.209), (3.333, -2.75, -0.852), (3.02, -2.413, -1.015), (3.212, -2.248, -0.8384), (3.279, -1.755, -0.6789), (3.464, -1.592, -0.4619), (3.115, -1.25, -0.604), (3.365, -1.25, -0.3762), (3.022, -0.9798, -0.5178), (3.746, -3.875, -2.125), (3.741, -3.75, -1.25), (3.719, -3.75, -0.75), (3.886, -3.75, -0.3203), (3.59, -3.404, -1.75), (3.552, -3.433, -1.25), (3.612, -3.277, -0.7495), (3.877, -3.25, -0.3628), (3.6, -2.75, -0.602), (3.85, -2.75, -0.3297), (3.57, -2.25, -0.5584), (3.848, -2.233, -0.2267), (3.531, -1.926, -0.5245), (3.665, -1.755, -0.2772), (3.464, -1.012, -0.1074), (4.003, -4.006, -0.005122), (4.045, -3.75, -0.07029), (4.075, -3.25, -0.1128), (4.053, -2.75, -0.07971), (4.028, -2.388, -0.04447), (0.4536, -4.074, 0.25), (0.4602, -4.076, 0.5914), (0.9409, -4.529, 0.25), (0.9261, -4.535, 0.5987), (0.6909, -4.324, 0.25), (0.7378, -4.267, 0.7617), (0.8828, -4.125, 1.103), (1.25, -4.641, 0.25), (1.256, -4.578, 0.7592), (1.426, -4.521, 1.042), (1.093, -4.458, 0.932), (1.257, -4.263, 1.239), (1.422, -4.068, 1.557), (1.75, -4.781, 0.25), (1.75, -4.706, 0.75), (1.75, -4.565, 1.132), (1.75, -4.413, 1.382), (1.796, -4.134, 1.734), (1.993, -4.006, 2.004), (2.25, -4.892, 0.25), (2.25, -4.832, 0.75), (2.237, -4.621, 1.28), (2.395, -4.528, 1.545), (2.062, -4.482, 1.467), (2.237, -4.333, 1.727), (2.25, -4.055, 2.043), (2.765, -4.977, 0.2322), (2.765, -4.949, 0.7347), (2.75, -4.77, 1.25), (2.75, -4.573, 1.605), (2.75, -4.371, 1.855), (2.75, -4.121, 2.101), (2.984, -5.007, 0.4724), (3.215, -4.926, 0.2322), (3.215, -4.944, 0.7347), (3.25, -4.833, 1.25), (3.25, -4.624, 1.649), (3.25, -4.346, 1.899), (3.25, -4.096, 2.072), (3.752, -4.652, 0.2661), (3.75, -4.754, 0.75), (3.683, -4.628, 1.423), (3.92, -4.34, 0.1102), (3.937, -4.388, 1.403), (3.731, -4.211, 1.739), (3.524, -4.033, 2.015), (0.2599, -3.75, 0.25), (0.3649, -3.76, 0.7548), (0.4399, -3.599, 1.079), (0.05631, -3.386, 0.25), (0.09224, -3.251, 0.7905), (0.3489, -3.232, 1.247), (0.4692, -3.053, 1.537), (0.00573, -2.989, 0.9841), (0.1138, -2.793, 1.263), (0.3879, -2.75, 1.632), (0.04797, -2.362, 1.438), (0.2454, -2.239, 1.743), (0.4428, -2.116, 2.048), (0.1525, -1.75, 1.804), (0.4025, -1.75, 2.091), (0.1455, -1.25, 1.833), (0.3955, -1.25, 2.109), (0.0257, -0.5523, 1.477), (0.2296, -0.7243, 1.755), (0.4335, -0.8963, 2.072), (0.0257, -0.3428, 1.477), (0.2154, -0.2057, 1.58), (0.5495, -3.933, 0.9247), (0.7325, -3.761, 1.257), (0.9154, -3.589, 1.574), (0.5821, -3.386, 1.412), (0.7686, -3.219, 1.722), (0.9552, -3.053, 2.043), (0.6111, -2.75, 1.882), (0.8611, -2.75, 2.125), (0.5262, -2.45, 1.973), (0.7157, -2.27, 2.203), (0.7707, -1.798, 2.372), (0.9512, -1.664, 2.536), (0.6883, -1.25, 2.359), (0.9383, -1.25, 2.543), (0.564, -0.563, 1.957), (0.7653, -0.7676, 2.234), (0.9665, -0.9722, 2.521), (0.7384, -0.2509, 1.848), (0.8973, -0.4182, 2.062), (1.088, -3.922, 1.436), (1.274, -3.729, 1.732), (1.46, -3.535, 2.029), (1.127, -3.386, 1.907), (1.276, -3.232, 2.139), (1.24, -2.79, 2.396), (1.401, -2.649, 2.547), (1.051, -2.25, 2.468), (1.301, -2.25, 2.59), (1.001, -1.997, 2.499), (1.201, -1.798, 2.621), (1.25, -1.25, 2.637), (1.25, -0.6933, 2.359), (1.25, -0.9433, 2.54), (1.25, -0.09988, 1.935), (1.25, -0.3499, 2.109), (1.659, -3.869, 1.89), (1.796, -3.721, 2.085), (1.717, -3.235, 2.378), (1.861, -3.059, 2.528), (1.528, -2.983, 2.493), (1.717, -2.79, 2.59), (1.75, -2.25, 2.732), (1.75, -1.75, 2.767), (1.75, -1.25, 2.675), (1.75, -0.6774, 2.372), (1.75, -0.9274, 2.548), (1.892, -0.01173, 0.01502), (1.75, -0.0938, 1.915), (1.75, -0.3438, 2.122), (2.25, -3.75, 2.244), (2.25, -3.156, 2.558), (2.25, -2.75, 2.674), (2.25, -2.25, 2.761), (2.25, -1.75, 2.737), (2.25, -1.25, 2.616), (2.25, -0.7125, 2.317), (2.25, -0.9625, 2.523), (2.25, -0.03864, 0.0659), (2.496, -0.002074, 1.497), (2.298, -0.1412, 1.752), (2.25, -0.425, 2.067), (2.568, -3.47, 2.48), (2.75, -2.75, 2.637), (2.75, -2.25, 2.668), (2.945, -1.568, 2.473), (2.767, -1.741, 2.595), (2.835, -1.25, 2.401), (2.585, -1.25, 2.535), (2.999, -0.501, 0.00223), (2.851, -0.5926, 1.868), (2.676, -0.7958, 2.203), (2.501, -0.999, 2.501), (2.779, -0.232, 0.2042), (2.872, -0.114, 0.75), (2.763, -0.1251, 1.298), (2.71, -0.3823, 1.721), (2.517, -0.4898, 2.011), (3.292, -3.25, 2.377), (3.34, -2.75, 2.407), (3.09, -2.75, 2.541), (3.352, -2.25, 2.395), (3.102, -2.25, 2.549), (3.235, -1.741, 2.341), (3.059, -1.902, 2.532), (3.432, -1.129, 1.892), (3.259, -1.277, 2.13), (3.252, -0.63, 0.2013), (3.391, -0.6237, 0.75), (3.345, -0.6625, 1.25), (3.229, -0.7809, 1.713), (3.098, -0.926, 2.062), (3.087, -0.4243, 0.3356), (3.141, -0.364, 0.75), (3.095, -0.4048, 1.25), (3.027, -0.4787, 1.534), (3.856, -3.75, 1.869), (3.606, -3.75, 2.065), (3.925, -3.25, 1.913), (3.675, -3.25, 2.127), (3.916, -2.75, 1.888), (3.666, -2.75, 2.157), (3.986, -2.055, 0.04758), (3.884, -2.25, 1.832), (3.634, -2.25, 2.145), (3.817, -1.781, 1.715), (3.566, -1.75, 2.072), (3.746, -1.25, 0.25), (3.586, -1.277, 1.735), (3.514, -1.462, 2.014), (3.566, -0.9118, 0.25), (3.593, -0.8737, 0.75), (3.564, -0.9125, 1.25), (3.523, -0.9692, 1.559), (4.046, -4.553, 0.7532), (4.074, -4.204, 0.2661), (4.185, -4.25, 0.75), (4.092, -4.233, 1.242), (4.026, -4.055, 1.542), (4.201, -3.75, 0.25), (4.315, -3.75, 0.75), (4.228, -3.75, 1.25), (4.07, -3.75, 1.619), (4.257, -3.25, 0.25), (4.377, -3.25, 0.75), (4.289, -3.25, 1.25), (4.094, -3.25, 1.663), (4.204, -2.75, 0.25), (4.322, -2.75, 0.75), (4.253, -2.75, 1.25), (4.083, -2.75, 1.638), (4.085, -2.233, 0.2285), (4.19, -2.25, 0.75), (4.153, -2.25, 1.25), (4.048, -2.25, 1.582), (3.983, -1.643, 0.6657), (4.013, -1.969, 1.526), (0.25, 0.25, -1.261), (0.3971, 0.5785, -1.072), (0.2548, 0.8564, -0.7634), (0.4387, 0.9486, -0.25), (0.5975, 0.25, -1.098), (0.8378, 0.2351, -0.7283), (0.9389, 0.4096, -0.25), (0.6079, 0.6075, -0.75), (0.6889, 0.6986, -0.25), (1.039, 0.05844, -0.5472), (1.223, 0.1316, -0.2051), (1.559, 0.006426, -0.008482), (0.25, 0.2907, 1.431), (0.25, 0.04069, 1.508), (0.4935, 0.9942, 0.02347), (0.25, 0.9287, 0.8851), (0.25, 0.6787, 1.181), (0.2731, 1.101, 0.4246), (0.9855, 0.4877, 0.02755), (0.75, 0.3478, 1.365), (0.75, 0.09783, 1.593), (0.7604, 0.778, 0.1922), (0.5818, 0.9812, 0.5554), (0.75, 0.6083, 1.115), (1.26, 0.3711, 0.2165), (1.263, 0.5507, 0.6051), (1.25, 0.4575, 1.423), (1.25, 0.2075, 1.685), (1.25, 0.5682, 1.173), (1.735, 0.1495, 0.209), (1.75, 0.432, 0.6081), (1.75, 0.4338, 1.426), (1.75, 0.1838, 1.665), (1.75, 0.5752, 0.8581), (1.75, 0.5752, 1.176), (2.25, 0.1275, 0.3159), (2.295, 0.2613, 1.287), (2.163, 0.08259, 1.587), (2.143, 0.4362, 0.9355), (2.559, 0.0516, 0.4062), (2.622, 0.1186, 0.75), (2.604, 0.1066, 1.163), (-0.1863, 1.069, 0.25)], [], [(5, 4, 1, 2), (7, 6, 3, 4), (8, 7, 4, 5), (8, 0, 49, 7), (13, 12, 10, 11), (15, 14, 12, 13), (17, 16, 14, 15), (17, 2, 1, 16), (19, 4, 3, 18), (4, 19, 16, 1), (6, 20, 18, 3), (23, 5, 2, 21), (24, 23, 21, 22), (0, 8, 5, 23), (25, 0, 23, 24), (29, 11, 9, 27), (30, 29, 27, 28), (32, 13, 11, 29), (33, 32, 29, 30), (34, 33, 30, 31), (36, 15, 13, 32), (37, 36, 32, 33), (38, 37, 33, 34), (39, 38, 34, 35), (40, 17, 15, 36), (40, 21, 2, 17), (41, 40, 36, 37), (41, 22, 21, 40), (42, 41, 37, 38), (43, 42, 38, 39), (44, 24, 22, 41), (45, 44, 41, 42), (46, 45, 42, 43), (47, 25, 24, 44), (48, 47, 44, 45), (48, 26, 25, 47), (54, 49, 0), (51, 50, 6, 7), (49, 51, 7), (53, 52, 50, 51), (49, 53, 51), (54, 53, 49), (58, 53, 54), (50, 55, 20, 6), (52, 56, 55, 50), (53, 57, 56, 52), (58, 57, 53), (59, 54, 0, 25), (60, 59, 25, 26), (61, 59, 60), (48, 60, 26), (61, 60, 48), (71, 70, 66, 67), (71, 65, 64, 70), (65, 71, 67, 63), (76, 75, 72, 73), (79, 67, 66, 78), (80, 74, 75), (81, 80, 75, 76), (82, 81, 76, 77), (82, 69, 68, 81), (83, 82, 77, 78), (83, 70, 69, 82), (70, 83, 78, 66), (86, 73, 72, 85), (89, 84, 85), (89, 75, 74, 84), (75, 89, 85, 72), (90, 76, 73, 86), (91, 90, 86, 87), (91, 77, 76, 90), (92, 91, 87, 88), (92, 78, 77, 91), (93, 79, 78, 92), (74, 94, 84), (97, 85, 84, 96), (98, 97, 95), (98, 86, 85, 97), (99, 98, 95), (99, 87, 86, 98), (100, 88, 87, 99), (84, 94, 96), (102, 92, 88, 100), (103, 102, 100, 101), (103, 93, 92, 102), (105, 97, 96, 104), (97, 105, 95), (106, 99, 95), (106, 100, 99), (106, 101, 100), (94, 107, 104, 96), (107, 108, 105, 104), (109, 103, 101, 106), (189, 107, 94), (110, 95, 105), (111, 106, 95, 110), (108, 107, 110, 105), (110, 112, 111), (112, 113, 111), (113, 109, 106, 111), (189, 216, 107), (216, 114, 110, 107), (114, 115, 112), (115, 116, 113, 112), (120, 119, 117, 118), (123, 122, 119, 120), (123, 11, 10, 122), (11, 123, 120, 9), (125, 124, 121, 122), (12, 125, 122, 10), (127, 126, 124, 125), (14, 127, 125, 12), (16, 128, 127, 14), (130, 19, 18, 129), (19, 130, 128, 16), (20, 131, 129, 18), (134, 133, 64, 65), (134, 118, 117, 133), (118, 134, 65, 62), (136, 135, 132, 133), (119, 136, 133, 117), (138, 137, 135, 136), (138, 122, 121, 137), (122, 138, 136, 119), (124, 139, 137, 121), (126, 140, 139, 124), (127, 141, 140, 126), (128, 142, 141, 127), (144, 130, 129, 143), (130, 144, 142, 128), (131, 145, 143, 129), (145, 146, 144, 143), (148, 147, 68, 69), (149, 148, 69, 70), (149, 133, 132, 148), (133, 149, 70, 64), (151, 150, 147, 148), (135, 151, 148, 132), (137, 152, 151, 135), (139, 153, 152, 137), (140, 154, 153, 139), (141, 155, 154, 140), (157, 156, 154, 155), (142, 157, 155, 141), (144, 158, 157, 142), (146, 159, 158, 144), (162, 161, 74, 80), (163, 162, 80, 81), (147, 163, 81, 68), (165, 164, 162, 163), (150, 165, 163, 147), (151, 166, 165, 150), (168, 167, 165, 166), (152, 168, 166, 151), (153, 169, 168, 152), (154, 170, 169, 153), (156, 171, 170, 154), (157, 172, 171, 156), (158, 173, 172, 157), (159, 174, 173, 158), (160, 175, 174, 159), (161, 177, 94, 74), (162, 176, 177, 161), (164, 177, 176, 162), (165, 178, 177, 164), (167, 179, 178, 165), (168, 180, 179, 167), (169, 181, 180, 168), (170, 182, 181, 169), (171, 183, 182, 170), (172, 184, 183, 171), (173, 185, 184, 172), (174, 187, 185, 173), (187, 188, 186, 185), (175, 188, 187, 174), (177, 189, 94), (178, 191, 190, 177), (179, 192, 191, 178), (180, 193, 192, 179), (181, 194, 193, 180), (182, 196, 194, 181), (196, 197, 195, 194), (183, 198, 196, 182), (198, 199, 197, 196), (184, 199, 198, 183), (185, 200, 199, 184), (186, 201, 200, 185), (188, 202, 201, 186), (190, 189, 177), (191, 203, 189, 190), (192, 206, 203, 191), (206, 207, 204, 203), (193, 207, 206, 192), (207, 208, 205, 204), (194, 209, 207, 193), (209, 210, 208, 207), (195, 210, 209, 194), (197, 211, 210, 195), (199, 213, 211, 197), (213, 214, 212, 211), (200, 215, 213, 199), (215, 230, 214, 213), (201, 230, 215, 200), (216, 217, 114), (217, 218, 115, 114), (218, 219, 116, 115), (189, 220, 216), (203, 220, 189), (220, 221, 217, 216), (204, 221, 220, 203), (221, 222, 218, 217), (205, 222, 221, 204), (222, 223, 219, 218), (208, 224, 222, 205), (224, 225, 223, 222), (210, 226, 224, 208), (226, 227, 225, 224), (211, 228, 226, 210), (228, 229, 227, 226), (212, 229, 228, 211), (214, 230, 229, 212), (114, 112, 110), (219, 232, 231, 116), (223, 233, 232, 219), (225, 234, 233, 223), (227, 235, 234, 225), (240, 65, 63, 238), (240, 236, 62, 65), (241, 240, 238, 239), (241, 237, 236, 240), (243, 238, 63, 67), (244, 239, 238, 243), (246, 241, 239, 244), (247, 246, 244, 245), (247, 242, 241, 246), (249, 243, 67, 79), (250, 244, 243, 249), (251, 245, 244, 250), (252, 247, 245, 251), (253, 248, 247, 252), (255, 249, 79, 93), (256, 250, 249, 255), (257, 251, 250, 256), (259, 252, 251, 257), (260, 259, 257, 258), (260, 253, 252, 259), (261, 254, 253, 260), (262, 255, 93, 103), (263, 262, 268), (263, 256, 255, 262), (264, 257, 256, 263), (265, 258, 257, 264), (266, 260, 258, 265), (267, 261, 260, 266), (269, 262, 103, 109), (262, 269, 268), (269, 270, 268), (270, 263, 268), (271, 264, 263, 270), (272, 265, 264, 271), (273, 266, 265, 272), (274, 267, 266, 273), (275, 269, 109, 113), (276, 270, 269, 275), (277, 271, 270, 276), (277, 272, 271), (116, 278, 275, 113), (279, 280, 277), (280, 273, 272, 277), (281, 274, 273, 280), (282, 118, 62, 236), (283, 282, 236, 237), (285, 120, 118, 282), (285, 27, 9, 120), (286, 285, 282, 283), (286, 28, 27, 285), (287, 286, 283, 284), (289, 30, 28, 286), (290, 289, 286, 287), (290, 31, 30, 289), (291, 290, 287, 288), (292, 34, 31, 290), (293, 292, 290, 291), (293, 35, 34, 292), (295, 39, 35, 293), (296, 295, 293, 294), (297, 43, 39, 295), (298, 297, 295, 296), (46, 300, 299, 45), (300, 46, 43, 297), (301, 300, 297, 298), (302, 48, 45, 299), (303, 302, 299, 300), (303, 48, 302), (304, 283, 237, 241), (305, 304, 241, 242), (305, 284, 283, 304), (307, 287, 284, 305), (308, 307, 305, 306), (308, 288, 287, 307), (310, 291, 288, 308), (311, 310, 308, 309), (312, 293, 291, 310), (313, 312, 310, 311), (313, 294, 293, 312), (314, 296, 294, 313), (316, 298, 296, 314), (317, 316, 314, 315), (301, 319, 318, 300), (319, 301, 298, 316), (320, 319, 316, 317), (321, 303, 300, 318), (322, 321, 318, 319), (323, 305, 242, 247), (324, 323, 247, 248), (324, 306, 305, 323), (326, 308, 306, 324), (327, 326, 324, 325), (327, 309, 308, 326), (328, 311, 309, 327), (330, 313, 311, 328), (331, 330, 328, 329), (332, 314, 313, 330), (333, 332, 330, 331), (333, 315, 314, 332), (334, 317, 315, 333), (320, 336, 335, 319), (336, 320, 317, 334), (322, 338, 337, 321), (338, 322, 319, 335), (339, 324, 248, 253), (340, 339, 253, 254), (340, 325, 324, 339), (341, 327, 325, 340), (343, 328, 327, 341), (344, 343, 341, 342), (344, 329, 328, 343), (345, 331, 329, 344), (346, 333, 331, 345), (347, 334, 333, 346), (336, 349, 348, 335), (349, 336, 334, 347), (338, 352, 351, 337), (352, 338, 335, 348), (353, 340, 254, 261), (365, 341, 340, 353), (354, 342, 341, 365), (355, 344, 342, 354), (356, 345, 344, 355), (357, 346, 345, 356), (358, 347, 346, 357), (349, 360, 359, 348), (360, 349, 347, 358), (350, 361, 188, 175), (352, 364, 363, 351), (364, 352, 348, 359), (365, 353, 261, 267), (366, 355, 354, 365), (367, 356, 355, 366), (369, 357, 356, 367), (370, 371, 369, 368), (371, 358, 357, 369), (374, 375, 371, 370), (360, 375, 374, 359), (375, 360, 358, 371), (202, 376, 372, 201), (361, 376, 202, 188), (363, 379, 378, 362), (379, 380, 374, 373), (364, 380, 379, 363), (380, 364, 359, 374), (365, 267, 274), (382, 383, 365, 381), (383, 366, 365), (384, 385, 383, 382), (385, 367, 366, 383), (386, 387, 385, 384), (369, 387, 386, 368), (387, 369, 367, 385), (389, 370, 368, 386), (372, 390, 230, 201), (393, 394, 389, 388), (374, 394, 393, 373), (394, 374, 370, 389), (376, 395, 390, 372), (395, 396, 391, 390), (377, 396, 395, 376), (396, 397, 392, 391), (378, 397, 396, 377), (397, 398, 393, 392), (379, 398, 397, 378), (398, 379, 373, 393), (399, 400, 281, 280), (400, 365, 274, 281), (401, 402, 400, 399), (402, 381, 365, 400), (403, 404, 402, 401), (404, 382, 381, 402), (406, 407, 404, 403), (407, 384, 382, 404), (229, 438, 405, 227), (408, 409, 407, 406), (409, 386, 384, 407), (230, 410, 438, 229), (438, 411, 408), (411, 412, 409, 408), (389, 412, 411, 388), (412, 389, 386, 409), (230, 413, 410), (390, 413, 230), (413, 414, 438, 410), (391, 414, 413, 390), (414, 415, 438), (392, 415, 414, 391), (415, 416, 411, 438), (393, 416, 415, 392), (416, 393, 388, 411), (417, 276, 275), (417, 277, 276), (418, 278, 116, 231), (278, 418, 417, 275), (418, 419, 417), (419, 420, 417), (420, 279, 277, 417), (421, 280, 279, 420), (232, 422, 418, 231), (422, 423, 419, 418), (423, 424, 420, 419), (424, 425, 421, 420), (425, 399, 280, 421), (233, 426, 422, 232), (426, 427, 423, 422), (427, 428, 424, 423), (428, 429, 425, 424), (429, 401, 399, 425), (234, 430, 426, 233), (430, 431, 427, 426), (431, 432, 428, 427), (432, 433, 429, 428), (433, 403, 401, 429), (235, 434, 430, 234), (405, 434, 235, 227), (434, 435, 431, 430), (435, 436, 432, 431), (436, 437, 433, 432), (437, 406, 403, 433), (438, 434, 405), (438, 435, 434), (438, 436, 435), (438, 439, 437, 436), (408, 439, 438), (439, 408, 406, 437), (55, 440, 131, 20), (56, 441, 440, 55), (57, 442, 441, 56), (58, 442, 57), (58, 443, 442), (440, 444, 145, 131), (444, 445, 146, 145), (441, 444, 440), (441, 447, 445, 444), (442, 447, 441), (447, 448, 446, 445), (443, 448, 447, 442), (445, 449, 159, 146), (449, 450, 160, 159), (446, 450, 449, 445), (450, 451, 175, 160), (48, 453, 452), (453, 48, 303), (61, 456, 455), (456, 61, 48, 452), (58, 457, 454, 443), (482, 457, 58), (457, 61, 455), (453, 460, 459, 452), (460, 453, 303, 321), (448, 461, 458, 446), (454, 461, 448, 443), (456, 463, 462, 455), (463, 456, 452, 459), (457, 462, 461, 454), (462, 457, 455), (458, 464, 450, 446), (460, 467, 466, 459), (467, 460, 321, 337), (461, 465, 464, 458), (462, 465, 461), (463, 468, 465, 462), (468, 463, 459, 466), (451, 469, 350, 175), (464, 469, 451, 450), (465, 470, 469, 464), (467, 472, 471, 466), (472, 467, 337, 351), (465, 473, 470), (468, 474, 473, 465), (474, 468, 466, 471), (469, 475, 361, 350), (470, 478, 475, 469), (476, 477, 363, 362), (472, 477, 476, 471), (477, 472, 351, 363), (473, 478, 470), (474, 478, 473), (478, 474, 471, 476), (475, 479, 376, 361), (479, 480, 377, 376), (478, 480, 479, 475), (480, 481, 378, 377), (476, 481, 480, 478), (481, 476, 362, 378), (482, 58, 54), (61, 54, 59), (61, 482, 54), (61, 457, 482)])
me_esfera_geod_sica_002.polygons.foreach_set('use_smooth', [True] * 516)
me_esfera_geod_sica_002.materials.append(mat_material_001)
me_esfera_geod_sica_002.update()

# ---- objects
ob_cilindro = bpy.data.objects.new('Cilindro', me_cilindro)
ob_esfera_geod_sica_002 = bpy.data.objects.new('Esfera geodésica.002', me_esfera_geod_sica_002)

# ---- transforms, parenting, visibility, modifiers, constraints
ob_cilindro.location = (0.0, 0.0, 0.0)
_m = ob_cilindro.modifiers.new('Suavizar por ángulo', 'NODES')
_m.node_group = ng_smooth_by_angle
_gi = [s.identifier for s in ng_smooth_by_angle.interface.items_tree if s.item_type == 'SOCKET' and s.in_out == 'INPUT']
_m[_gi[1]] = 0.5993  # 'Angle'
_m.use_pin_to_last = True
_m.show_group_selector = False
ob_esfera_geod_sica_002.location = (-1.85, 3.282, 10.17)
ob_esfera_geod_sica_002.scale = (1.249, 1.249, 1.249)
_m = ob_esfera_geod_sica_002.modifiers.new('Suavizar por ángulo', 'NODES')
_m.node_group = ng_smooth_by_angle
_m.use_pin_to_last = True
_m.show_group_selector = False

# ---- collection membership
col_collection.objects.link(ob_cilindro)
col_collection.objects.link(ob_esfera_geod_sica_002)

# ---- scene / render settings (as saved in the file)
scene.frame_start = 1; scene.frame_end = 250; scene.frame_set(1)
scene.render.engine = 'BLENDER_EEVEE_NEXT'
bpy.context.view_layer.update()

# ---- added for rendering (the .blend has no active camera and no usable light): camera, sun
cam_auto = bpy.data.cameras.new('AutoCamera')
cam_auto.lens = 50.0
cam_auto.sensor_width = 36.0
cam_auto.clip_end = 1000.0
ob_auto_camera = bpy.data.objects.new('AutoCamera', cam_auto)
scene.collection.objects.link(ob_auto_camera)
ob_auto_camera.location = (16.983, -19.5569, 19.7099)
ob_auto_camera.rotation_euler = (1.09748, -7.21219e-08, 0.694738)
scene.camera = ob_auto_camera
light_auto_sun = bpy.data.lights.new('AutoSun', 'SUN')
light_auto_sun.energy = 3.0
light_auto_sun.angle = 0.0523599
ob_auto_sun = bpy.data.objects.new('AutoSun', light_auto_sun)
scene.collection.objects.link(ob_auto_sun)
ob_auto_sun.rotation_euler = (0.872665, 0.174533, 0.523599)
bpy.context.view_layer.update()
